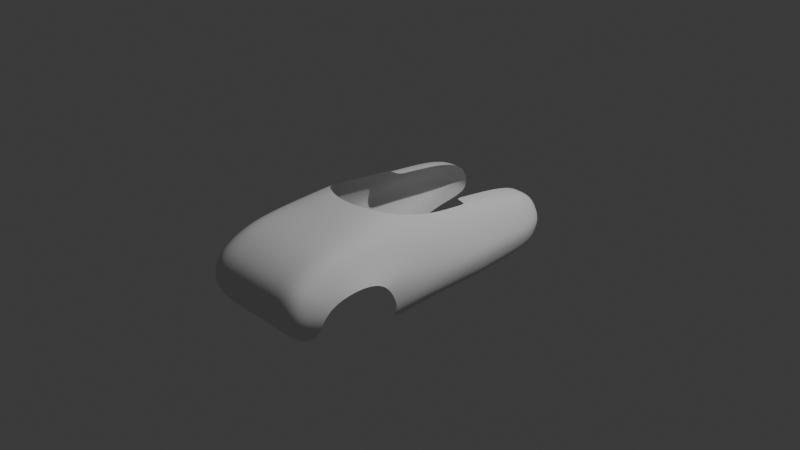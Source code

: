 # Source: MotorPan.blend  (saved by Blender 4.1.23; exported with 4.5.12 LTS)
import bpy
from mathutils import Matrix  # noqa: F401  (used for matrix-valued properties, if any)

bpy.ops.wm.read_factory_settings(use_empty=True)
scene = bpy.context.scene
scene.name = 'Scene'

# ---- collections
col_collection = bpy.data.collections.new('Collection'); scene.collection.children.link(col_collection)

# ---- world
world_world = bpy.data.worlds.new('World'); scene.world = world_world
world_world.use_nodes = True; world_world.node_tree.nodes.clear()
_N = world_world.node_tree.nodes; _L = world_world.node_tree.links
n0 = _N.new('ShaderNodeOutputWorld'); n0.name = 'World Output'; n0.location = (300, 300)
n1 = _N.new('ShaderNodeBackground'); n1.name = 'Background'; n1.location = (10, 300)
n1.inputs[0].default_value = (0.05088, 0.05088, 0.05088, 1.0)
_L.new(n1.outputs[0], n0.inputs[0])
n0.is_active_output = True
world_world.color = (0.05088, 0.05088, 0.05088)
world_world.use_sun_shadow = False
world_world.sun_shadow_jitter_overblur = 0.0

# ---- cameras
cam_camera = bpy.data.cameras.new('Camera')
cam_camera.clip_end = 100.0
cam_camera.ortho_scale = 7.314

# ---- lights
light_light = bpy.data.lights.new('Light', 'POINT')
light_light.transmission_factor = 0.0
light_light.energy = 1000.0
light_light.shadow_soft_size = 0.1
light_light.shadow_maximum_resolution = 0.006
light_light.use_absolute_resolution = True

# ---- meshes
me_cylinder = bpy.data.meshes.new('Cylinder')
me_cylinder.from_pydata([(0.1441, 0.1212, -0.7861), (0.02433, 0.401, -0.4637), (0.07235, 0.2645, -0.6732), (0.03695, 0.3644, -0.5766), (-0.08231, -0.1743, -0.7019), (-0.1655, -0.3356, -0.4637), (-0.07678, -0.242, -0.6593), (-0.1309, -0.3148, -0.5766), (-0.07429, -0.1008, -0.729), (-0.3129, -0.1807, -0.4637), (-0.2117, -0.1222, -0.6593), (-0.2858, -0.165, -0.5766), (-0.04554, -0.02501, -0.7497), (-0.3613, 6.752e-09, -0.4637), (-0.2444, 6.752e-09, -0.6593), (-0.33, 6.752e-09, -0.5766), (0.005281, 0.0386, -0.7589), (-0.2989, 0.1894, -0.4637), (-0.1977, 0.131, -0.6593), (-0.2718, 0.1738, -0.5766), (0.07336, 0.08275, -0.7707), (-0.1614, 0.3059, -0.4637), (-0.09387, 0.1965, -0.6657), (-0.1457, 0.2788, -0.5766), (0.02433, 0.401, 0.0), (-0.1614, 0.3059, 0.0), (-0.1655, -0.3356, 1.655e-09), (-0.3129, -0.1807, 0.0), (-0.3613, 0.0, 0.0), (-0.2989, 0.1894, 0.0), (0.3445, 0.1684, -0.8127), (0.2925, 0.4669, -0.4637), (0.3134, 0.3095, -0.6879), (0.2968, 0.4359, -0.5766), (0.2925, 0.4669, 0.0), (0.5937, 0.1289, -0.8407), (1.034, 0.5433, -0.4637), (0.7392, 0.2804, -0.7183), (0.8769, 0.444, -0.6102), (0.8598, 0.576, 0.0), (-0.1655, -0.3356, -0.1522), (-0.1655, -0.3356, -0.3115), (-0.3129, -0.1807, -0.1522), (-0.3129, -0.1807, -0.3115), (-0.3613, 2.216e-09, -0.1522), (-0.3613, 4.536e-09, -0.3115), (-0.2989, 0.1894, -0.1522), (-0.2989, 0.1894, -0.3115), (0.02433, 0.401, -0.3115), (0.02433, 0.401, -0.1522), (-0.1614, 0.3059, -0.3115), (-0.1614, 0.3059, -0.1522), (0.2925, 0.4669, -0.3115), (0.2925, 0.4669, -0.1522), (0.9316, 0.576, -0.3204), (0.8717, 0.576, -0.1614), (1.473, -0.02044, -0.8588), (1.457, 0.4472, -0.5637), (1.468, 0.1843, -0.7837), (1.463, 0.335, -0.691), (1.937, -0.01286, -0.8588), (1.937, 0.4015, -0.5637), (1.937, 0.1386, -0.7837), (1.937, 0.2893, -0.691), (1.086, 0.2344, -0.751), (0.9977, 0.06982, -0.8207), (1.152, 0.3916, -0.6506), (1.227, 0.4973, -0.5137), (1.473, -0.3635, -0.6963), (1.937, -0.3635, -0.6963), (0.961, -0.3635, -0.7261), (1.473, -0.1348, -0.8492), (1.473, -0.2758, -0.808), (0.961, -0.2686, -0.799), (0.961, -0.1204, -0.8402), (1.937, -0.1297, -0.8492), (1.937, -0.2732, -0.808), (0.7775, -0.3635, -0.7261), (0.7775, -0.2686, -0.799), (0.7357, -0.1075, -0.839), (2.457, -0.01001, -0.8465), (2.457, 0.3421, -0.572), (2.457, 0.1233, -0.7804), (2.457, 0.2559, -0.6988), (2.457, -0.3186, -0.6988), (2.457, -0.1129, -0.838), (2.457, -0.2424, -0.8018), (2.989, -0.01001, -0.5719), (2.962, 0.1422, -0.5719), (2.959, -0.1116, -0.5719), (2.631, -0.00122, -0.8314), (2.893, -0.002798, -0.7594), (2.865, -0.1048, -0.7434), (2.631, -0.1041, -0.823), (2.631, 0.1321, -0.7653), (2.84, 0.135, -0.7032), (2.639, -0.2138, -0.7917), (2.692, 0.2914, -0.5719), (2.835, 0.2368, -0.5719), (2.658, -0.2585, -0.6964), (2.797, -0.2126, -0.664), (2.812, -0.1915, -0.7368), (2.637, 0.2397, -0.6836), (2.785, 0.2103, -0.6447), (1.937, 0.4015, -0.4123), (1.937, -0.3635, -0.545), (2.457, 0.3421, -0.4206), (2.457, -0.3186, -0.5474), (2.989, -0.01001, -0.4206), (2.962, 0.1422, -0.4206), (2.959, -0.1116, -0.4206), (2.692, 0.2914, -0.4206), (2.835, 0.2368, -0.4206), (2.658, -0.2585, -0.545), (2.797, -0.2126, -0.5127), (1.852, 0.1469, -0.7837), (1.853, -0.01423, -0.8588), (1.851, 0.2975, -0.691), (1.85, 0.4098, -0.5637), (1.853, -0.3635, -0.6963), (1.853, -0.1307, -0.8492), (1.853, -0.2737, -0.808), (2.036, 0.3902, -0.5652), (2.036, 0.2829, -0.6925), (2.036, -0.2674, -0.8068), (2.036, -0.355, -0.6968), (2.036, -0.01232, -0.8565), (2.036, -0.1265, -0.8471), (2.036, 0.1357, -0.7831), (2.036, 0.3902, -0.4139), (2.036, -0.355, -0.5455)], [], [(5, 9, 11, 7), (7, 11, 10, 6), (6, 10, 8, 4), (9, 13, 15, 11), (11, 15, 14, 10), (10, 14, 12, 8), (13, 17, 19, 15), (15, 19, 18, 14), (14, 18, 16, 12), (17, 21, 23, 19), (19, 23, 22, 18), (18, 22, 20, 16), (21, 1, 3, 23), (23, 3, 2, 22), (22, 2, 0, 20), (49, 24, 34, 53), (17, 47, 50, 21), (13, 45, 47, 17), (9, 43, 45, 13), (53, 34, 39, 55), (21, 50, 48, 1), (2, 3, 33, 32), (0, 2, 32, 30), (3, 1, 31, 33), (30, 32, 37, 35), (33, 31, 36, 38), (31, 52, 54, 36), (32, 33, 38, 37), (51, 25, 24, 49), (1, 48, 52, 31), (40, 26, 27, 42), (42, 27, 28, 44), (44, 28, 29, 46), (46, 29, 25, 51), (53, 55, 54, 52), (49, 53, 52, 48), (51, 49, 48, 50), (40, 42, 43, 41), (42, 44, 45, 43), (44, 46, 47, 45), (46, 51, 50, 47), (5, 41, 43, 9), (65, 64, 58, 56), (64, 66, 59, 58), (66, 67, 57, 59), (116, 115, 62, 60), (115, 117, 63, 62), (117, 118, 61, 63), (38, 36, 67, 66), (37, 38, 66, 64), (35, 37, 64, 65), (73, 72, 68, 70), (121, 76, 69, 119), (116, 60, 75, 120), (120, 75, 76, 121), (65, 56, 71, 74), (74, 71, 72, 73), (73, 70, 77, 78), (74, 73, 78, 79), (35, 65, 74, 79), (123, 122, 81, 83), (125, 124, 86, 84), (127, 126, 80, 85), (128, 123, 83, 82), (124, 127, 85, 86), (126, 128, 82, 80), (88, 87, 91, 95), (88, 95, 103, 98), (80, 82, 94, 90), (90, 94, 95, 91), (85, 80, 90, 93), (93, 90, 91, 92), (101, 92, 89, 100), (95, 94, 102, 103), (81, 97, 102, 83), (92, 101, 96, 93), (84, 86, 96, 99), (96, 86, 85, 93), (96, 101, 100, 99), (83, 102, 94, 82), (103, 102, 97, 98), (87, 89, 92, 91), (100, 89, 110, 114), (89, 87, 108, 110), (97, 81, 106, 111), (99, 100, 114, 113), (88, 98, 112, 109), (125, 84, 107, 130), (84, 99, 113, 107), (122, 61, 104, 129), (87, 88, 109, 108), (98, 97, 111, 112), (71, 120, 121, 72), (56, 116, 120, 71), (72, 121, 119, 68), (59, 57, 118, 117), (58, 59, 117, 115), (56, 58, 115, 116), (81, 122, 129, 106), (69, 125, 130, 105), (60, 62, 128, 126), (76, 75, 127, 124), (62, 63, 123, 128), (75, 60, 126, 127), (69, 76, 124, 125), (63, 61, 122, 123)])
me_cylinder.polygons.foreach_set('use_smooth', [True] * 106)
_uv = me_cylinder.uv_layers.new(name='UVMap')
_uv.uv.foreach_set('vector', [0.4167, 0.5669, 0.3333, 0.5669, 0.3369, 0.5, 0.4131, 0.5, 0.6262, 0.04596, 0.546, 0.1262, 0.6094, 0.1688, 0.6688, 0.1094, 0.6688, 0.1094, 0.6094, 0.1688, 0.6766, 0.2076, 0.7076, 0.1766, 0.3333, 0.5669, 0.25, 0.5669, 0.2536, 0.5, 0.3297, 0.5, 0.5408, 0.1352, 0.5114, 0.2448, 0.5876, 0.25, 0.6094, 0.1688, 0.6094, 0.1688, 0.5876, 0.25, 0.6672, 0.2428, 0.6766, 0.2076, 0.25, 0.5669, 0.1667, 0.5669, 0.1703, 0.5, 0.2464, 0.5, 0.5114, 0.2552, 0.5408, 0.3648, 0.6094, 0.3312, 0.5876, 0.25, 0.5876, 0.25, 0.6094, 0.3312, 0.6766, 0.2924, 0.6672, 0.2428, 0.1667, 0.5669, 0.08333, 0.5669, 0.08695, 0.5, 0.1631, 0.5, 0.546, 0.3738, 0.6262, 0.454, 0.6712, 0.3866, 0.6094, 0.3312, 0.6094, 0.3312, 0.6712, 0.3866, 0.7076, 0.3234, 0.6766, 0.2924, 0.08333, 0.5669, 7.451e-08, 0.5669, 0.003612, 0.5, 0.07972, 0.5, 0.6352, 0.4592, 0.7448, 0.4886, 0.75, 0.4038, 0.6712, 0.3866, 0.6712, 0.3866, 0.75, 0.4038, 0.75, 0.3347, 0.7076, 0.3234, 7.451e-08, 0.6899, 7.451e-08, 0.75, 7.451e-08, 0.75, 7.451e-08, 0.6899, 0.1667, 0.5669, 0.1667, 0.627, 0.08333, 0.627, 0.08333, 0.5669, 0.25, 0.5669, 0.25, 0.627, 0.1667, 0.627, 0.1667, 0.5669, 0.3333, 0.5669, 0.3333, 0.627, 0.25, 0.627, 0.25, 0.5669, 7.451e-08, 0.6899, 7.451e-08, 0.75, 7.451e-08, 0.75, 7.451e-08, 0.6898, 0.08333, 0.5669, 0.08333, 0.627, 7.451e-08, 0.627, 7.451e-08, 0.5669, 0.75, 0.4038, 0.7448, 0.4886, 0.7448, 0.4886, 0.75, 0.3974, 0.75, 0.3347, 0.75, 0.4038, 0.75, 0.3974, 0.75, 0.3347, 0.003612, 0.5, 7.451e-08, 0.5669, 7.451e-08, 0.5669, 0.003612, 0.5, 0.75, 0.3347, 0.75, 0.3974, 0.75, 0.3784, 0.75, 0.3347, 0.003612, 0.5, 7.451e-08, 0.5669, 7.451e-08, 0.5669, 0.004999, 0.4743, 7.451e-08, 0.5669, 7.451e-08, 0.627, 7.451e-08, 0.627, 7.451e-08, 0.5669, 0.75, 0.3974, 0.7448, 0.4886, 0.7462, 0.4592, 0.75, 0.3784, 0.08333, 0.6899, 0.08333, 0.75, 7.451e-08, 0.75, 7.451e-08, 0.6899, 7.451e-08, 0.5669, 7.451e-08, 0.627, 7.451e-08, 0.627, 7.451e-08, 0.5669, 0.4167, 0.6899, 0.4167, 0.75, 0.3333, 0.75, 0.3333, 0.6899, 0.3333, 0.6899, 0.3333, 0.75, 0.25, 0.75, 0.25, 0.6899, 0.25, 0.6899, 0.25, 0.75, 0.1667, 0.75, 0.1667, 0.6899, 0.1667, 0.6899, 0.1667, 0.75, 0.08333, 0.75, 0.08333, 0.6899, 7.451e-08, 0.6899, 7.451e-08, 0.6898, 7.451e-08, 0.627, 7.451e-08, 0.627, 7.451e-08, 0.6899, 7.451e-08, 0.6899, 7.451e-08, 0.627, 7.451e-08, 0.627, 0.08333, 0.6899, 7.451e-08, 0.6899, 7.451e-08, 0.627, 0.08333, 0.627, 0.4167, 0.6899, 0.3333, 0.6899, 0.3333, 0.627, 0.4167, 0.627, 0.3333, 0.6899, 0.25, 0.6899, 0.25, 0.627, 0.3333, 0.627, 0.25, 0.6899, 0.1667, 0.6899, 0.1667, 0.627, 0.25, 0.627, 0.1667, 0.6899, 0.08333, 0.6899, 0.08333, 0.627, 0.1667, 0.627, 0.4167, 0.5669, 0.4167, 0.627, 0.3333, 0.627, 0.3333, 0.5669, 0.75, 0.3476, 0.75, 0.3784, 0.75, 0.3784, 0.75, 0.3347, 0.75, 0.3784, 0.7464, 0.4546, 0.7466, 0.45, 0.75, 0.3784, 0.005324, 0.4683, 7.451e-08, 0.5669, 7.451e-08, 0.5669, 0.005649, 0.4623, 0.75, 0.3347, 0.75, 0.3784, 0.75, 0.3784, 0.75, 0.3347, 0.75, 0.3784, 0.7466, 0.45, 0.7466, 0.45, 0.75, 0.3784, 0.005649, 0.4623, 7.451e-08, 0.5669, 7.451e-08, 0.5669, 0.005649, 0.4623, 0.004999, 0.4743, 7.451e-08, 0.5669, 7.451e-08, 0.5669, 0.005324, 0.4683, 0.75, 0.3784, 0.7462, 0.4592, 0.7464, 0.4546, 0.75, 0.3784, 0.75, 0.3347, 0.75, 0.3784, 0.75, 0.3784, 0.75, 0.3476, 0.75, 0.3347, 0.75, 0.3347, 0.75, 0.3347, 0.75, 0.3347, 0.75, 0.3347, 0.75, 0.3347, 0.75, 0.3347, 0.75, 0.3347, 0.75, 0.3347, 0.75, 0.3347, 0.75, 0.3347, 0.75, 0.3347, 0.75, 0.3347, 0.75, 0.3347, 0.75, 0.3347, 0.75, 0.3347, 0.75, 0.3476, 0.75, 0.3347, 0.75, 0.3347, 0.75, 0.3347, 0.75, 0.3347, 0.75, 0.3347, 0.75, 0.3347, 0.75, 0.3347, 0.75, 0.3347, 0.75, 0.3347, 0.75, 0.3347, 0.75, 0.3347, 0.75, 0.3347, 0.75, 0.3347, 0.75, 0.3347, 0.0, 0.0, 0.75, 0.3347, 0.75, 0.3476, 0.75, 0.3347, 0.0, 0.0, 0.005649, 0.4623, 7.451e-08, 0.5669, 7.451e-08, 0.5669, 0.005649, 0.4623, 0.75, 0.3347, 0.75, 0.3347, 0.75, 0.3347, 0.75, 0.3347, 0.75, 0.3347, 0.75, 0.3347, 0.75, 0.3347, 0.75, 0.3347, 0.75, 0.3784, 0.7466, 0.45, 0.7466, 0.45, 0.75, 0.3784, 0.75, 0.3347, 0.75, 0.3347, 0.75, 0.3347, 0.75, 0.3347, 0.75, 0.3347, 0.75, 0.3784, 0.75, 0.3784, 0.75, 0.3347, 0.75, 0.3784, 0.75, 0.3347, 0.75, 0.3347, 0.75, 0.3784, 0.75, 0.3784, 0.75, 0.3784, 0.3243, 0.1636, 0.0, 0.0, 0.75, 0.3347, 0.75, 0.3784, 0.75, 0.3784, 0.75, 0.3347, 0.75, 0.3347, 0.75, 0.3784, 0.75, 0.3784, 0.75, 0.3347, 0.75, 0.3347, 0.75, 0.3347, 0.75, 0.3347, 0.75, 0.3347, 0.75, 0.3347, 0.75, 0.3347, 0.75, 0.3347, 0.75, 0.3347, 0.36, 0.1607, 0.75, 0.3347, 0.75, 0.3347, 0.0, 0.0, 0.75, 0.3784, 0.75, 0.3784, 0.3317, 0.1673, 0.3243, 0.1636, 7.451e-08, 0.5669, 0.0, 0.0, 0.3317, 0.1673, 0.7466, 0.45, 0.75, 0.3347, 0.36, 0.1607, 0.3711, 0.1656, 0.75, 0.3347, 0.75, 0.3347, 0.75, 0.3347, 0.3711, 0.1656, 0.0, 0.0, 0.3711, 0.1656, 0.75, 0.3347, 0.75, 0.3347, 0.75, 0.3347, 0.3711, 0.1656, 0.36, 0.1607, 0.0, 0.0, 0.0, 0.0, 0.7466, 0.45, 0.3317, 0.1673, 0.75, 0.3784, 0.75, 0.3784, 0.3243, 0.1636, 0.3317, 0.1673, 0.0, 0.0, 0.0, 0.0, 0.75, 0.3347, 0.75, 0.3347, 0.75, 0.3347, 0.75, 0.3347, 0.0, 0.0, 0.75, 0.3347, 0.75, 0.3347, 0.0, 0.0, 0.75, 0.3347, 0.75, 0.3347, 0.75, 0.3347, 0.75, 0.3347, 0.0, 0.0, 7.451e-08, 0.5669, 7.451e-08, 0.5669, 0.0, 0.0, 0.0, 0.0, 0.0, 0.0, 0.0, 0.0, 0.0, 0.0, 0.75, 0.3784, 0.0, 0.0, 0.0, 0.0, 0.75, 0.3784, 0.75, 0.3347, 0.75, 0.3347, 0.75, 0.3347, 0.75, 0.3347, 0.75, 0.3347, 0.0, 0.0, 0.0, 0.0, 0.75, 0.3347, 7.451e-08, 0.5669, 7.451e-08, 0.5669, 7.451e-08, 0.5669, 7.451e-08, 0.5669, 0.75, 0.3347, 0.75, 0.3784, 0.75, 0.3784, 0.75, 0.3347, 0.0, 0.0, 0.0, 0.0, 0.0, 0.0, 0.0, 0.0, 0.75, 0.3347, 0.75, 0.3347, 0.75, 0.3347, 0.75, 0.3347, 0.75, 0.3347, 0.75, 0.3347, 0.75, 0.3347, 0.75, 0.3347, 0.75, 0.3347, 0.75, 0.3347, 0.75, 0.3347, 0.75, 0.3347, 0.005649, 0.4623, 7.451e-08, 0.5669, 7.451e-08, 0.5669, 0.005649, 0.4623, 0.75, 0.3784, 0.7466, 0.45, 0.7466, 0.45, 0.75, 0.3784, 0.75, 0.3347, 0.75, 0.3784, 0.75, 0.3784, 0.75, 0.3347, 7.451e-08, 0.5669, 7.451e-08, 0.5669, 7.451e-08, 0.5669, 7.451e-08, 0.5669, 0.75, 0.3347, 0.75, 0.3347, 0.75, 0.3347, 0.75, 0.3347, 0.75, 0.3347, 0.75, 0.3784, 0.75, 0.3784, 0.75, 0.3347, 0.75, 0.3347, 0.75, 0.3347, 0.75, 0.3347, 0.75, 0.3347, 0.75, 0.3784, 0.7466, 0.45, 0.7466, 0.45, 0.75, 0.3784, 0.75, 0.3347, 0.75, 0.3347, 0.75, 0.3347, 0.75, 0.3347, 0.75, 0.3347, 0.75, 0.3347, 0.75, 0.3347, 0.75, 0.3347, 0.005649, 0.4623, 7.451e-08, 0.5669, 7.451e-08, 0.5669, 0.005649, 0.4623])
me_cylinder.update()

# ---- objects
ob_light = bpy.data.objects.new('Light', light_light)
ob_camera = bpy.data.objects.new('Camera', cam_camera)
ob_empty = bpy.data.objects.new('Empty', None)
ob_empty_001 = bpy.data.objects.new('Empty.001', None)
ob_empty_002 = bpy.data.objects.new('Empty.002', None)
ob_empty_003 = bpy.data.objects.new('Empty.003', None)
ob_empty_004 = bpy.data.objects.new('Empty.004', None)
ob_cylinder = bpy.data.objects.new('Cylinder', me_cylinder)

# ---- transforms, parenting, visibility, modifiers, constraints
ob_light.location = (4.076, 1.005, 6.775)
ob_light.rotation_euler = (0.6503, 0.05522, 1.866)
ob_light.lock_rotations_4d = False
ob_light.empty_display_type = 'ARROWS'
ob_light.color = (0.0, 0.0, 0.0, 0.0)
ob_light.lineart.crease_threshold = 0.0
ob_camera.location = (7.359, -6.926, 5.83)
ob_camera.rotation_euler = (1.109, 0.0, 0.8149)
ob_camera.lock_rotations_4d = False
ob_camera.empty_display_type = 'ARROWS'
ob_camera.color = (0.0, 0.0, 0.0, 0.0)
ob_camera.display_type = 'WIRE'
ob_camera.lineart.crease_threshold = 0.0
ob_empty.location = (0.0, 3.629, 0.8712)
ob_empty.rotation_euler = (1.571, -0.0, -0.0)
ob_empty.empty_display_type = 'IMAGE'
ob_empty.empty_display_size = 5.0
ob_empty.empty_image_side = 'FRONT'
ob_empty_001.location = (0.0, -5.962, 0.8712)
ob_empty_001.rotation_euler = (1.571, 0.0, 3.142)
ob_empty_001.empty_display_type = 'IMAGE'
ob_empty_001.empty_display_size = 5.0
ob_empty_001.empty_image_side = 'FRONT'
ob_empty_002.location = (0.0, 0.0, -2.431)
ob_empty_002.rotation_euler = (0.0, -0.0, 6.283)
ob_empty_002.empty_display_type = 'IMAGE'
ob_empty_002.empty_display_size = 5.0
ob_empty_002.empty_image_side = 'FRONT'
ob_empty_003.location = (5.72, 0.0, 0.8755)
ob_empty_003.rotation_euler = (1.571, -0.0, -1.571)
ob_empty_003.empty_display_type = 'IMAGE'
ob_empty_003.empty_display_size = 5.0
ob_empty_003.empty_image_side = 'FRONT'
ob_empty_004.location = (-5.946, 0.0, 0.8934)
ob_empty_004.rotation_euler = (1.571, -0.0, 1.571)
ob_empty_004.empty_display_type = 'IMAGE'
ob_empty_004.empty_display_size = 5.0
ob_empty_004.empty_image_side = 'FRONT'
ob_cylinder.location = (1.452e-16, -1.555, 0.7115)
ob_cylinder.rotation_euler = (1.571, -0.0, 1.571)
_m = ob_cylinder.modifiers.new('Mirror', 'MIRROR')
_m.use_axis = (False, False, True)
_m.use_clip = True
_m = ob_cylinder.modifiers.new('Subdivision', 'SUBSURF')
_m.levels = 2

# ---- collection membership
col_collection.objects.link(ob_light)
col_collection.objects.link(ob_camera)
col_collection.objects.link(ob_empty)
col_collection.objects.link(ob_empty_001)
col_collection.objects.link(ob_empty_002)
col_collection.objects.link(ob_empty_003)
col_collection.objects.link(ob_empty_004)
col_collection.objects.link(ob_cylinder)

# ---- scene / render settings (as saved in the file)
scene.camera = ob_camera
scene.frame_start = 1; scene.frame_end = 250; scene.frame_set(1)
scene.render.engine = 'BLENDER_EEVEE_NEXT'
scene.cycles.sampling_pattern = 'TABULATED_SOBOL'
scene.eevee.ray_tracing_options.trace_max_roughness = 0.0
bpy.context.view_layer.update()
